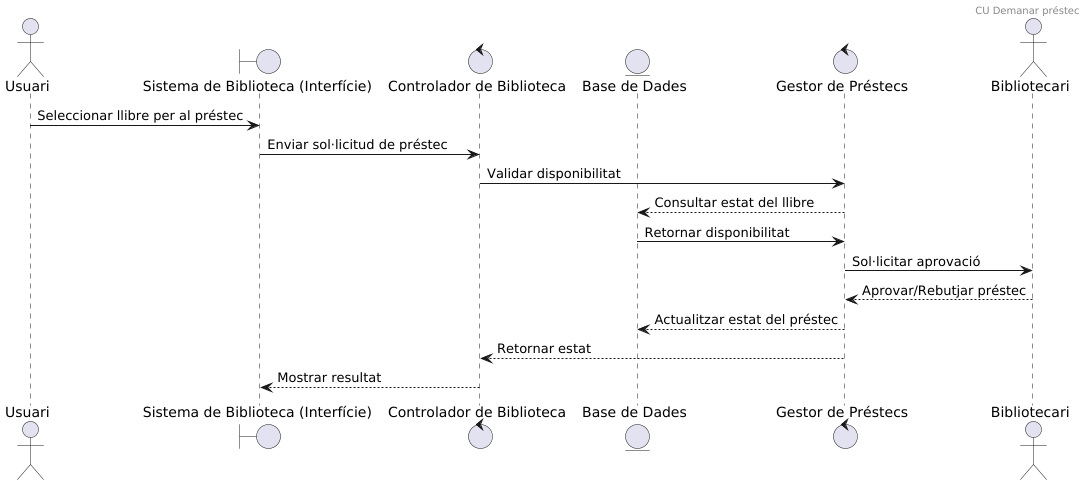

The diagram above was rendered by PlantUML. Its source (embedded in the PNG):
@startuml
header CU Demanar préstec

actor Usuari
boundary "Sistema de Biblioteca (Interfície)" as UI
control "Controlador de Biblioteca" as Control
entity "Base de Dades" as DB
control "Gestor de Préstecs" as Gestor
actor Bibliotecari

Usuari -> UI: Seleccionar llibre per al préstec
UI -> Control: Enviar sol·licitud de préstec
Control -> Gestor: Validar disponibilitat
Gestor --> DB: Consultar estat del llibre
DB -> Gestor: Retornar disponibilitat
Gestor -> Bibliotecari: Sol·licitar aprovació
Bibliotecari --> Gestor: Aprovar/Rebutjar préstec
Gestor --> DB: Actualitzar estat del préstec
Gestor --> Control: Retornar estat
Control --> UI: Mostrar resultat
@enduml